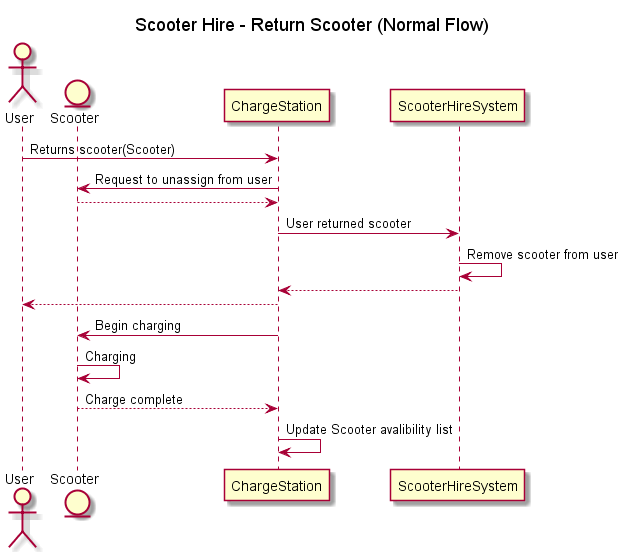

The diagram above was rendered by PlantUML. Its source (embedded in the PNG):
@startuml

    title Scooter Hire - Return Scooter (Normal Flow)

    actor User

    entity Scooter
    participant ChargeStation
    participant ScooterHireSystem

    User -> ChargeStation : Returns scooter(Scooter)

    ChargeStation -> Scooter : Request to unassign from user
    Scooter --> ChargeStation 

    ChargeStation -> ScooterHireSystem : User returned scooter
    ScooterHireSystem -> ScooterHireSystem : Remove scooter from user
    ScooterHireSystem --> ChargeStation
    ChargeStation --> User 

    ChargeStation -> Scooter : Begin charging
    Scooter -> Scooter : Charging

    Scooter --> ChargeStation : Charge complete

    ChargeStation -> ChargeStation : Update Scooter avalibility list
@enduml